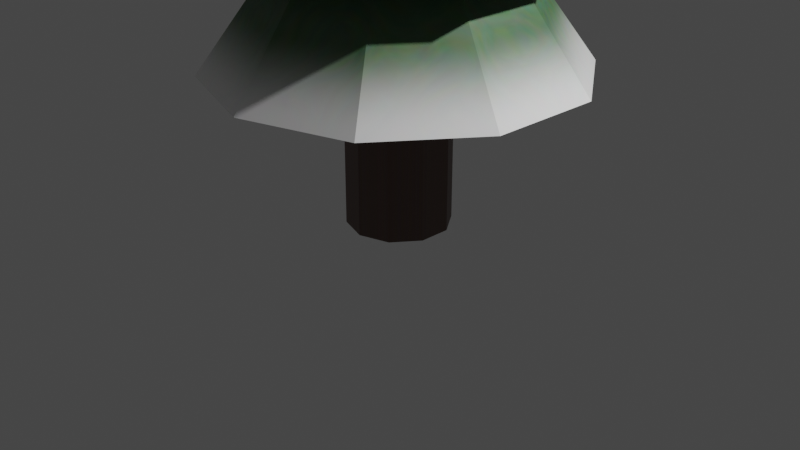 # Source: SnowyTreeTest.blend  (saved by Blender 3.4.6; exported with 4.5.12 LTS)
import bpy
from mathutils import Matrix  # noqa: F401  (used for matrix-valued properties, if any)

bpy.ops.wm.read_factory_settings(use_empty=True)
scene = bpy.context.scene
scene.name = 'Scene'

# ---- collections
col_collection = bpy.data.collections.new('Collection'); scene.collection.children.link(col_collection)

# ---- materials (node trees are filled in below, after node groups)
mat_wood = bpy.data.materials.new('Wood')
mat_wood.alpha_threshold = 0.0
mat_wood.use_transparent_shadow = False
mat_wood.roughness = 0.5
mat_wood.line_color = (0.0, 0.0, 0.0, 1.0)
mat_greentree = bpy.data.materials.new('GreenTree')
mat_greentree.use_transparent_shadow = False
mat_snowtree = bpy.data.materials.new('SnowTree')
mat_snowtree.use_transparent_shadow = False
mat_greentree2 = bpy.data.materials.new('GreenTree2')
mat_greentree2.use_transparent_shadow = False

# ---- material node trees
mat_wood.use_nodes = True; mat_wood.node_tree.nodes.clear()
_N = mat_wood.node_tree.nodes; _L = mat_wood.node_tree.links
n0 = _N.new('ShaderNodeOutputMaterial'); n0.name = 'Material Output'; n0.location = (300, 300)
n1 = _N.new('ShaderNodeBsdfPrincipled'); n1.name = 'Principled BSDF'; n1.location = (10, 300)
n1.distribution = 'GGX'
n1.subsurface_method = 'RANDOM_WALK_SKIN'
n1.inputs[3].default_value = 1.45
n1.inputs[27].default_value = (0.0, 0.0, 0.0, 1.0)
n1.inputs[28].default_value = 1.0
n2 = _N.new('ShaderNodeMix'); n2.name = 'Mix'; n2.location = (-197, 295)
n2.data_type = 'RGBA'
n2.inputs[0].default_value = 0.9389
n2.inputs[7].default_value = (0.08896, 0.04055, 0.02498, 1.0)
n3 = _N.new('ShaderNodeTexNoise'); n3.name = 'Noise Texture'; n3.location = (-389, 276)
n3.noise_dimensions = '2D'
n3.inputs[2].default_value = 8.4
n3.inputs[3].default_value = 2.7
n3.inputs[4].default_value = 0.8778
n3.inputs[8].default_value = 7.6
_L.new(n1.outputs[0], n0.inputs[0])
_L.new(n2.outputs[2], n1.inputs[0])
_L.new(n3.outputs[1], n2.inputs[6])
n0.is_active_output = True
mat_greentree.use_nodes = True; mat_greentree.node_tree.nodes.clear()
_N = mat_greentree.node_tree.nodes; _L = mat_greentree.node_tree.links
n0 = _N.new('ShaderNodeBsdfPrincipled'); n0.name = 'Principled BSDF'; n0.location = (10, 300)
n0.distribution = 'GGX'
n0.subsurface_method = 'RANDOM_WALK_SKIN'
n0.inputs[3].default_value = 1.45
n0.inputs[27].default_value = (0.0, 0.0, 0.0, 1.0)
n0.inputs[28].default_value = 1.0
n1 = _N.new('ShaderNodeOutputMaterial'); n1.name = 'Material Output'; n1.location = (300, 300)
n2 = _N.new('ShaderNodeTexNoise'); n2.name = 'Noise Texture'; n2.location = (-517, 260)
n2.inputs[2].default_value = 5.3
n2.inputs[8].default_value = 4.8
n3 = _N.new('ShaderNodeMix'); n3.name = 'Mix'; n3.location = (-279, 271)
n3.data_type = 'RGBA'
n3.inputs[0].default_value = 0.9
n4 = _N.new('ShaderNodeSeparateXYZ'); n4.name = 'Separate XYZ'; n4.location = (-788, -112)
n5 = _N.new('ShaderNodeMapping'); n5.name = 'Mapping'; n5.location = (-983, -147)
n6 = _N.new('ShaderNodeTexCoord'); n6.name = 'Texture Coordinate'; n6.location = (-1184, -197)
n7 = _N.new('ShaderNodeValToRGB'); n7.name = 'ColorRamp'; n7.location = (-573, 17)
n7.color_ramp.interpolation = 'EASE'
while len(n7.color_ramp.elements) > 1: n7.color_ramp.elements.remove(n7.color_ramp.elements[-1])
n7.color_ramp.elements[0].position = 0.0; n7.color_ramp.elements[0].color = (1.0, 1.0, 1.0, 1.0)
_e = n7.color_ramp.elements.new(0.1782); _e.color = (0.02416, 0.1095, 0.02122, 1.0)
_L.new(n0.outputs[0], n1.inputs[0])
_L.new(n2.outputs[1], n3.inputs[6])
_L.new(n3.outputs[2], n0.inputs[0])
_L.new(n7.outputs[0], n3.inputs[7])
_L.new(n4.outputs[2], n7.inputs[0])
_L.new(n5.outputs[0], n4.inputs[0])
_L.new(n6.outputs[0], n5.inputs[0])
n1.is_active_output = True
mat_snowtree.use_nodes = True; mat_snowtree.node_tree.nodes.clear()
_N = mat_snowtree.node_tree.nodes; _L = mat_snowtree.node_tree.links
n0 = _N.new('ShaderNodeBsdfPrincipled'); n0.name = 'Principled BSDF'; n0.location = (10, 300)
n0.distribution = 'GGX'
n0.subsurface_method = 'RANDOM_WALK_SKIN'
n0.inputs[3].default_value = 1.45
n0.inputs[27].default_value = (0.0, 0.0, 0.0, 1.0)
n0.inputs[28].default_value = 1.0
n1 = _N.new('ShaderNodeOutputMaterial'); n1.name = 'Material Output'; n1.location = (300, 300)
n2 = _N.new('ShaderNodeTexNoise'); n2.name = 'Noise Texture'; n2.location = (-467, 285)
n2.inputs[2].default_value = 3.9
n3 = _N.new('ShaderNodeMix'); n3.name = 'Mix'; n3.location = (-220, 277)
n3.data_type = 'RGBA'
_L.new(n0.outputs[0], n1.inputs[0])
_L.new(n2.outputs[1], n3.inputs[6])
_L.new(n3.outputs[2], n0.inputs[0])
n1.is_active_output = True
mat_greentree2.use_nodes = True; mat_greentree2.node_tree.nodes.clear()
_N = mat_greentree2.node_tree.nodes; _L = mat_greentree2.node_tree.links
n0 = _N.new('ShaderNodeMapping'); n0.name = 'Mapping'; n0.location = (-983, -147)
n1 = _N.new('ShaderNodeMix'); n1.name = 'Mix'; n1.location = (-279, 271)
n1.data_type = 'RGBA'
n1.inputs[0].default_value = 0.9
n2 = _N.new('ShaderNodeBsdfPrincipled'); n2.name = 'Principled BSDF'; n2.location = (10, 300)
n2.distribution = 'GGX'
n2.subsurface_method = 'RANDOM_WALK_SKIN'
n2.inputs[3].default_value = 1.45
n2.inputs[27].default_value = (0.0, 0.0, 0.0, 1.0)
n2.inputs[28].default_value = 1.0
n3 = _N.new('ShaderNodeTexCoord'); n3.name = 'Texture Coordinate'; n3.location = (-1184, -197)
n4 = _N.new('ShaderNodeOutputMaterial'); n4.name = 'Material Output'; n4.location = (300, 300)
n5 = _N.new('ShaderNodeSeparateXYZ'); n5.name = 'Separate XYZ'; n5.location = (-788, -112)
n6 = _N.new('ShaderNodeTexNoise'); n6.name = 'Noise Texture'; n6.location = (-517, 260)
n6.inputs[2].default_value = 5.3
n6.inputs[4].default_value = 0.1667
n6.inputs[8].default_value = 1.4
n7 = _N.new('ShaderNodeValToRGB'); n7.name = 'ColorRamp'; n7.location = (-575, 12)
n7.color_ramp.interpolation = 'EASE'
while len(n7.color_ramp.elements) > 1: n7.color_ramp.elements.remove(n7.color_ramp.elements[-1])
n7.color_ramp.elements[0].position = 0.0; n7.color_ramp.elements[0].color = (1.0, 1.0, 1.0, 1.0)
_e = n7.color_ramp.elements.new(0.5709); _e.color = (0.03386, 0.1613, 0.02956, 1.0)
_L.new(n2.outputs[0], n4.inputs[0])
_L.new(n6.outputs[1], n1.inputs[6])
_L.new(n1.outputs[2], n2.inputs[0])
_L.new(n7.outputs[0], n1.inputs[7])
_L.new(n5.outputs[2], n7.inputs[0])
_L.new(n0.outputs[0], n5.inputs[0])
_L.new(n3.outputs[0], n0.inputs[0])
n4.is_active_output = True

# ---- world
world_world = bpy.data.worlds.new('World'); scene.world = world_world
world_world.use_nodes = True; world_world.node_tree.nodes.clear()
_N = world_world.node_tree.nodes; _L = world_world.node_tree.links
n0 = _N.new('ShaderNodeOutputWorld'); n0.name = 'World Output'; n0.location = (300, 300)
n1 = _N.new('ShaderNodeBackground'); n1.name = 'Background'; n1.location = (10, 300)
n1.inputs[0].default_value = (0.05088, 0.05088, 0.05088, 1.0)
_L.new(n1.outputs[0], n0.inputs[0])
n0.is_active_output = True
world_world.color = (0.05088, 0.05088, 0.05088)
world_world.use_sun_shadow = False
world_world.sun_shadow_jitter_overblur = 0.0

# ---- cameras
cam_camera = bpy.data.cameras.new('Camera')
cam_camera.clip_end = 100.0
cam_camera.ortho_scale = 7.314

# ---- lights
light_light = bpy.data.lights.new('Light', 'POINT')
light_light.transmission_factor = 0.0
light_light.energy = 1000.0
light_light.shadow_soft_size = 0.1
light_light.shadow_maximum_resolution = 0.006
light_light.use_absolute_resolution = True

# ---- meshes
me_circle = bpy.data.meshes.new('Circle')
me_circle.from_pydata([(0.0, 1.0, 0.0), (-0.5878, 0.809, 0.0), (-0.9511, 0.309, 0.0), (-0.9511, -0.309, 0.0), (-0.5878, -0.809, 0.0), (0.0, -1.0, 0.0), (0.5878, -0.809, 0.0), (0.9511, -0.309, 0.0), (0.9511, 0.309, 0.0), (0.5878, 0.809, 0.0), (-0.5878, 0.809, 1.652), (0.0, 1.0, 1.652), (-0.9511, 0.309, 1.652), (-0.9511, -0.309, 1.652), (-0.5878, -0.809, 1.652), (0.0, -1.0, 1.652), (0.5878, -0.809, 1.652), (0.9511, -0.309, 1.652), (0.9511, 0.309, 1.652), (0.5878, 0.809, 1.652)], [], [(1, 0, 9, 8, 7, 6, 5, 4, 3, 2), (10, 12, 13, 14, 15, 16, 17, 18, 19, 11), (9, 0, 11, 19), (6, 7, 17, 16), (3, 4, 14, 13), (0, 1, 10, 11), (7, 8, 18, 17), (4, 5, 15, 14), (1, 2, 12, 10), (8, 9, 19, 18), (5, 6, 16, 15), (2, 3, 13, 12)])
_uv = me_circle.uv_layers.new(name='UVMap')
_uv.uv.foreach_set('vector', [0.0, 0.0, 0.0, 0.0, 0.0, 0.0, 0.0, 0.0, 0.0, 0.0, 0.0, 0.0, 0.0, 0.0, 0.0, 0.0, 0.0, 0.0, 0.0, 0.0, 0.0, 0.0, 0.0, 0.0, 0.0, 0.0, 0.0, 0.0, 0.0, 0.0, 0.0, 0.0, 0.0, 0.0, 0.0, 0.0, 0.0, 0.0, 0.0, 0.0, 0.0, 0.0, 0.0, 0.0, 0.0, 0.0, 0.0, 0.0, 0.0, 0.0, 0.0, 0.0, 0.0, 0.0, 0.0, 0.0, 0.0, 0.0, 0.0, 0.0, 0.0, 0.0, 0.0, 0.0, 0.0, 0.0, 0.0, 0.0, 0.0, 0.0, 0.0, 0.0, 0.0, 0.0, 0.0, 0.0, 0.0, 0.0, 0.0, 0.0, 0.0, 0.0, 0.0, 0.0, 0.0, 0.0, 0.0, 0.0, 0.0, 0.0, 0.0, 0.0, 0.0, 0.0, 0.0, 0.0, 0.0, 0.0, 0.0, 0.0, 0.0, 0.0, 0.0, 0.0, 0.0, 0.0, 0.0, 0.0, 0.0, 0.0, 0.0, 0.0, 0.0, 0.0, 0.0, 0.0, 0.0, 0.0, 0.0, 0.0])
me_circle.materials.append(mat_wood)
me_circle.update()
me_circle_002 = bpy.data.meshes.new('Circle.002')
me_circle_002.from_pydata([(0.0, 1.0, 0.0), (-0.5878, 0.809, 0.0), (-0.9511, 0.309, 0.0), (-0.9511, -0.309, 0.0), (-0.5878, -0.809, 0.0), (0.0, -1.0, 0.0), (0.5878, -0.809, 0.0), (0.9511, -0.309, 0.0), (0.9511, 0.309, 0.0), (0.5878, 0.809, 0.0), (2.98e-09, 0.0, 1.549), (5.534e-09, -0.6241, 0.6002), (-0.3668, -0.5049, 0.6002), (-0.5935, 0.1928, 0.6002), (-0.3668, 0.5049, 0.6002), (0.3668, 0.5049, 0.6002), (0.5935, 0.1928, 0.6002), (0.3668, -0.5049, 0.6002), (-0.5935, -0.1928, 0.6002), (5.534e-09, 0.6241, 0.6002), (0.5935, -0.1928, 0.6002), (0.0, 1.184, -0.7004), (-1.661e-08, 0.2935, 0.5083), (0.6958, 0.9576, -0.7004), (0.1725, 0.2375, 0.5083), (1.126, 0.3658, -0.7004), (0.2792, 0.09071, 0.5083), (1.126, -0.3658, -0.7004), (0.2792, -0.09071, 0.5083), (0.6958, -0.9576, -0.7004), (0.1725, -0.2375, 0.5083), (0.0, -1.184, -0.7004), (-1.661e-08, -0.2935, 0.5083), (-0.6958, -0.9576, -0.7004), (-0.1725, -0.2375, 0.5083), (-1.126, -0.3658, -0.7004), (-0.2792, -0.09071, 0.5083), (-1.126, 0.3658, -0.7004), (-0.2792, 0.09071, 0.5083), (-0.6958, 0.9576, -0.7004), (-0.1725, 0.2375, 0.5083), (-8.303e-09, 0.7386, -0.09604), (0.4342, 0.5976, -0.09604), (0.7025, 0.2282, -0.09604), (0.7025, -0.2282, -0.09604), (0.4342, -0.5976, -0.09604), (-8.303e-09, -0.7386, -0.09604), (-0.4342, -0.5976, -0.09604), (-0.7025, -0.2282, -0.09604), (-0.7025, 0.2282, -0.09604), (-0.4342, 0.5976, -0.09604)], [], [(1, 0, 9, 8, 7, 6, 5, 4, 3, 2), (12, 11, 10), (14, 13, 10), (16, 15, 10), (11, 17, 10), (13, 18, 10), (15, 19, 10), (17, 20, 10), (18, 12, 10), (19, 14, 10), (20, 16, 10), (7, 8, 16, 20), (0, 1, 14, 19), (3, 4, 12, 18), (6, 7, 20, 17), (9, 0, 19, 15), (2, 3, 18, 13), (5, 6, 17, 11), (8, 9, 15, 16), (1, 2, 13, 14), (4, 5, 11, 12), (41, 22, 24, 42), (42, 24, 26, 43), (43, 26, 28, 44), (44, 28, 30, 45), (45, 30, 32, 46), (46, 32, 34, 47), (47, 34, 36, 48), (48, 36, 38, 49), (24, 22, 40, 38, 36, 34, 32, 30, 28, 26), (49, 38, 40, 50), (50, 40, 22, 41), (21, 23, 25, 27, 29, 31, 33, 35, 37, 39), (39, 50, 41, 21), (37, 49, 50, 39), (35, 48, 49, 37), (33, 47, 48, 35), (31, 46, 47, 33), (29, 45, 46, 31), (27, 44, 45, 29), (25, 43, 44, 27), (23, 42, 43, 25), (21, 41, 42, 23)])
me_circle_002.polygons.foreach_set('material_index', [0, 2, 2, 2, 2, 2, 2, 2, 2, 2, 2, 2, 2, 2, 2, 2, 2, 2, 2, 2, 2, 0, 0, 0, 0, 0, 0, 0, 0, 0, 0, 0, 0, 0, 0, 0, 0, 0, 0, 0, 0, 0, 0])
_uv = me_circle_002.uv_layers.new(name='UVMap')
_uv.uv.foreach_set('vector', [0.0, 0.0, 0.0, 0.0, 0.0, 0.0, 0.0, 0.0, 0.0, 0.0, 0.0, 0.0, 0.0, 0.0, 0.0, 0.0, 0.0, 0.0, 0.0, 0.0, 0.0, 0.0, 0.0, 0.0, 0.0, 0.0, 0.0, 0.0, 0.0, 0.0, 0.0, 0.0, 0.0, 0.0, 0.0, 0.0, 0.0, 0.0, 0.0, 0.0, 0.0, 0.0, 0.0, 0.0, 0.0, 0.0, 0.0, 0.0, 0.0, 0.0, 0.0, 0.0, 0.0, 0.0, 0.0, 0.0, 0.0, 0.0, 0.0, 0.0, 0.0, 0.0, 0.0, 0.0, 0.0, 0.0, 0.0, 0.0, 0.0, 0.0, 0.0, 0.0, 0.0, 0.0, 0.0, 0.0, 0.0, 0.0, 0.0, 0.0, 0.0, 0.0, 0.0, 0.0, 0.0, 0.0, 0.0, 0.0, 0.0, 0.0, 0.0, 0.0, 0.0, 0.0, 0.0, 0.0, 0.0, 0.0, 0.0, 0.0, 0.0, 0.0, 0.0, 0.0, 0.0, 0.0, 0.0, 0.0, 0.0, 0.0, 0.0, 0.0, 0.0, 0.0, 0.0, 0.0, 0.0, 0.0, 0.0, 0.0, 0.0, 0.0, 0.0, 0.0, 0.0, 0.0, 0.0, 0.0, 0.0, 0.0, 0.0, 0.0, 0.0, 0.0, 0.0, 0.0, 0.0, 0.0, 0.0, 0.0, 0.0, 0.0, 0.0, 0.0, 0.0, 0.0, 0.0, 0.0, 0.0, 0.0, 0.0, 0.0, 0.0, 0.0, 0.0, 0.0, 0.0, 0.0, 0.0, 0.0, 1.0, 0.75, 1.0, 1.0, 0.9, 1.0, 0.9, 0.75, 0.9, 0.75, 0.9, 1.0, 0.8, 1.0, 0.8, 0.75, 0.8, 0.75, 0.8, 1.0, 0.7, 1.0, 0.7, 0.75, 0.7, 0.75, 0.7, 1.0, 0.6, 1.0, 0.6, 0.75, 0.6, 0.75, 0.6, 1.0, 0.5, 1.0, 0.5, 0.75, 0.5, 0.75, 0.5, 1.0, 0.4, 1.0, 0.4, 0.75, 0.4, 0.75, 0.4, 1.0, 0.3, 1.0, 0.3, 0.75, 0.3, 0.75, 0.3, 1.0, 0.2, 1.0, 0.2, 0.75, 0.3911, 0.4442, 0.25, 0.49, 0.1089, 0.4442, 0.02175, 0.3242, 0.02175, 0.1758, 0.1089, 0.05584, 0.25, 0.01, 0.3911, 0.05584, 0.4783, 0.1758, 0.4783, 0.3242, 0.2, 0.75, 0.2, 1.0, 0.1, 1.0, 0.1, 0.75, 0.1, 0.75, 0.1, 1.0, -7.451e-08, 1.0, -7.451e-08, 0.75, 0.75, 0.49, 0.8911, 0.4442, 0.9783, 0.3242, 0.9783, 0.1758, 0.8911, 0.05584, 0.75, 0.01, 0.6089, 0.05584, 0.5217, 0.1758, 0.5217, 0.3242, 0.6089, 0.4442, 0.1, 0.5, 0.1, 0.75, -7.451e-08, 0.75, -7.451e-08, 0.5, 0.2, 0.5, 0.2, 0.75, 0.1, 0.75, 0.1, 0.5, 0.3, 0.5, 0.3, 0.75, 0.2, 0.75, 0.2, 0.5, 0.4, 0.5, 0.4, 0.75, 0.3, 0.75, 0.3, 0.5, 0.5, 0.5, 0.5, 0.75, 0.4, 0.75, 0.4, 0.5, 0.6, 0.5, 0.6, 0.75, 0.5, 0.75, 0.5, 0.5, 0.7, 0.5, 0.7, 0.75, 0.6, 0.75, 0.6, 0.5, 0.8, 0.5, 0.8, 0.75, 0.7, 0.75, 0.7, 0.5, 0.9, 0.5, 0.9, 0.75, 0.8, 0.75, 0.8, 0.5, 1.0, 0.5, 1.0, 0.75, 0.9, 0.75, 0.9, 0.5])
me_circle_002.materials.append(mat_greentree)
me_circle_002.materials.append(mat_snowtree)
me_circle_002.materials.append(mat_greentree2)
me_circle_002.update()

# ---- objects
ob_light = bpy.data.objects.new('Light', light_light)
ob_camera = bpy.data.objects.new('Camera', cam_camera)
ob_stump = bpy.data.objects.new('Stump', me_circle)
ob_treetop = bpy.data.objects.new('TreeTop', me_circle_002)

# ---- transforms, parenting, visibility, modifiers, constraints
ob_light.location = (4.076, 1.005, 5.904)
ob_light.rotation_euler = (0.6503, 0.05522, 1.866)
ob_light.lock_rotations_4d = False
ob_light.empty_display_type = 'ARROWS'
ob_light.color = (0.0, 0.0, 0.0, 0.0)
ob_light.lineart.crease_threshold = 0.0
ob_camera.location = (7.359, -6.926, 4.958)
ob_camera.rotation_euler = (1.109, 0.0, 0.8149)
ob_camera.lock_rotations_4d = False
ob_camera.empty_display_type = 'ARROWS'
ob_camera.color = (0.0, 0.0, 0.0, 0.0)
ob_camera.display_type = 'WIRE'
ob_camera.lineart.crease_threshold = 0.0
ob_stump.location = (0.0, 0.0, 0.0)
ob_stump.scale = (0.5352, 0.5352, 1.0)
ob_treetop.location = (0.0, 0.0, 2.73)
ob_treetop.scale = (1.62, 1.62, 1.62)

# ---- collection membership
col_collection.objects.link(ob_light)
col_collection.objects.link(ob_camera)
col_collection.objects.link(ob_stump)
col_collection.objects.link(ob_treetop)

# ---- scene / render settings (as saved in the file)
scene.camera = ob_camera
scene.frame_start = 1; scene.frame_end = 250; scene.frame_set(1)
scene.render.engine = 'BLENDER_EEVEE_NEXT'
scene.cycles.sampling_pattern = 'TABULATED_SOBOL'
scene.cycles.use_light_tree = False
scene.view_settings.view_transform = 'Filmic'
bpy.context.view_layer.update()
